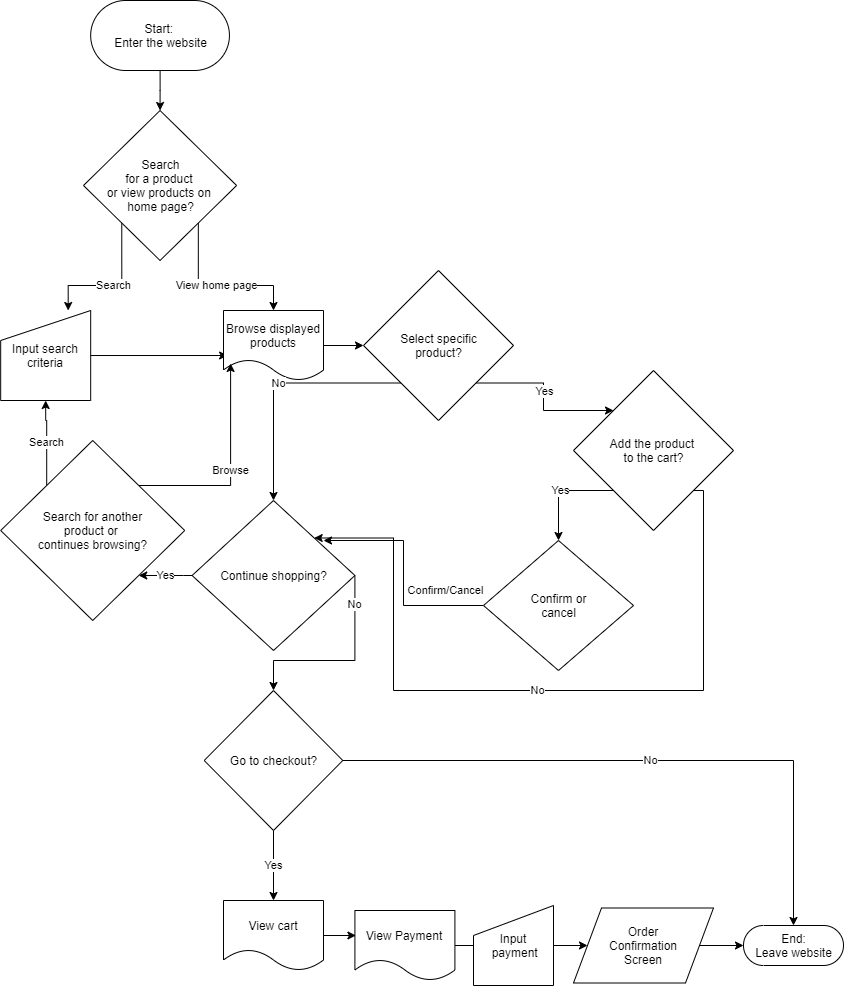

The diagram above was exported from draw.io. Its source (the exported page's mxGraphModel, read from the mxfile embedded in the PNG):
<mxGraphModel dx="2233" dy="790" grid="1" gridSize="10" guides="1" tooltips="1" connect="1" arrows="1" fold="1" page="1" pageScale="1" pageWidth="1100" pageHeight="1700" math="0" shadow="0">
  <root>
    <mxCell id="0" />
    <mxCell id="1" parent="0" />
    <mxCell id="4" style="edgeStyle=orthogonalEdgeStyle;rounded=0;orthogonalLoop=1;jettySize=auto;html=1;entryX=0.5;entryY=0;entryDx=0;entryDy=0;" edge="1" parent="1" source="2" target="3">
      <mxGeometry relative="1" as="geometry" />
    </mxCell>
    <mxCell id="2" value="Start: &lt;br&gt;Enter the website" style="html=1;dashed=0;whitespace=wrap;shape=mxgraph.dfd.start" vertex="1" parent="1">
      <mxGeometry x="-1002.82" y="20" width="138.75" height="70" as="geometry" />
    </mxCell>
    <mxCell id="12" value="Search" style="edgeStyle=orthogonalEdgeStyle;rounded=0;orthogonalLoop=1;jettySize=auto;html=1;exitX=0;exitY=1;exitDx=0;exitDy=0;entryX=0.75;entryY=0;entryDx=0;entryDy=0;" edge="1" parent="1" source="3" target="5">
      <mxGeometry relative="1" as="geometry" />
    </mxCell>
    <mxCell id="14" value="View home page" style="edgeStyle=orthogonalEdgeStyle;rounded=0;orthogonalLoop=1;jettySize=auto;html=1;exitX=1;exitY=1;exitDx=0;exitDy=0;entryX=0.5;entryY=0;entryDx=0;entryDy=0;" edge="1" parent="1" source="3" target="7">
      <mxGeometry relative="1" as="geometry" />
    </mxCell>
    <mxCell id="3" value="Search&lt;br&gt;for a product &lt;br&gt;or view products on &lt;br&gt;home page?" style="shape=rhombus;html=1;dashed=0;whitespace=wrap;perimeter=rhombusPerimeter;" vertex="1" parent="1">
      <mxGeometry x="-1010.0100000000001" y="130" width="153.12" height="150" as="geometry" />
    </mxCell>
    <mxCell id="15" style="edgeStyle=orthogonalEdgeStyle;rounded=0;orthogonalLoop=1;jettySize=auto;html=1;entryX=0.959;entryY=0.643;entryDx=0;entryDy=0;entryPerimeter=0;" edge="1" parent="1" source="5" target="7">
      <mxGeometry relative="1" as="geometry">
        <mxPoint x="-870" y="375" as="targetPoint" />
      </mxGeometry>
    </mxCell>
    <mxCell id="5" value="Input search&lt;br&gt;criteria" style="shape=manualInput;whiteSpace=wrap;html=1;" vertex="1" parent="1">
      <mxGeometry x="-1092.82" y="330" width="90" height="90" as="geometry" />
    </mxCell>
    <mxCell id="63" style="edgeStyle=orthogonalEdgeStyle;rounded=0;orthogonalLoop=1;jettySize=auto;html=1;exitX=1;exitY=0.5;exitDx=0;exitDy=0;entryX=0;entryY=0.5;entryDx=0;entryDy=0;" edge="1" parent="1" source="7" target="16">
      <mxGeometry relative="1" as="geometry" />
    </mxCell>
    <mxCell id="7" value="Browse displayed&lt;br&gt;products" style="shape=document;whiteSpace=wrap;html=1;boundedLbl=1;dashed=0;flipH=1;" vertex="1" parent="1">
      <mxGeometry x="-870.0000000000001" y="330" width="100" height="70" as="geometry" />
    </mxCell>
    <mxCell id="64" value="No" style="edgeStyle=orthogonalEdgeStyle;rounded=0;orthogonalLoop=1;jettySize=auto;html=1;exitX=0;exitY=1;exitDx=0;exitDy=0;entryX=0.5;entryY=0;entryDx=0;entryDy=0;" edge="1" parent="1" source="16" target="25">
      <mxGeometry relative="1" as="geometry" />
    </mxCell>
    <mxCell id="67" style="edgeStyle=orthogonalEdgeStyle;rounded=0;orthogonalLoop=1;jettySize=auto;html=1;exitX=1;exitY=1;exitDx=0;exitDy=0;entryX=0;entryY=0;entryDx=0;entryDy=0;" edge="1" parent="1" source="16" target="31">
      <mxGeometry relative="1" as="geometry" />
    </mxCell>
    <mxCell id="68" value="Yes" style="edgeLabel;html=1;align=center;verticalAlign=middle;resizable=0;points=[];" vertex="1" connectable="0" parent="67">
      <mxGeometry x="-0.1043" relative="1" as="geometry">
        <mxPoint y="1" as="offset" />
      </mxGeometry>
    </mxCell>
    <mxCell id="16" value="Select specific&lt;br&gt;product?" style="shape=rhombus;html=1;dashed=0;whitespace=wrap;perimeter=rhombusPerimeter;" vertex="1" parent="1">
      <mxGeometry x="-730" y="290" width="150" height="150" as="geometry" />
    </mxCell>
    <mxCell id="20" value="Browse" style="edgeStyle=orthogonalEdgeStyle;rounded=0;orthogonalLoop=1;jettySize=auto;html=1;exitX=1;exitY=0;exitDx=0;exitDy=0;entryX=0.929;entryY=0.757;entryDx=0;entryDy=0;entryPerimeter=0;" edge="1" parent="1" source="17" target="7">
      <mxGeometry relative="1" as="geometry" />
    </mxCell>
    <mxCell id="21" value="Search" style="edgeStyle=orthogonalEdgeStyle;rounded=0;orthogonalLoop=1;jettySize=auto;html=1;exitX=0;exitY=0;exitDx=0;exitDy=0;entryX=0.5;entryY=1;entryDx=0;entryDy=0;" edge="1" parent="1" source="17" target="5">
      <mxGeometry relative="1" as="geometry" />
    </mxCell>
    <mxCell id="17" value="Search for another&lt;br&gt;product or &lt;br&gt;continues browsing?" style="shape=rhombus;html=1;dashed=0;whitespace=wrap;perimeter=rhombusPerimeter;" vertex="1" parent="1">
      <mxGeometry x="-1092.82" y="460" width="184.07" height="180" as="geometry" />
    </mxCell>
    <mxCell id="30" value="Yes" style="edgeStyle=orthogonalEdgeStyle;rounded=0;orthogonalLoop=1;jettySize=auto;html=1;exitX=0;exitY=0.5;exitDx=0;exitDy=0;entryX=1;entryY=1;entryDx=0;entryDy=0;" edge="1" parent="1" source="25" target="17">
      <mxGeometry relative="1" as="geometry">
        <Array as="points">
          <mxPoint x="-910" y="595" />
          <mxPoint x="-910" y="595" />
        </Array>
      </mxGeometry>
    </mxCell>
    <mxCell id="42" value="No" style="edgeStyle=orthogonalEdgeStyle;rounded=0;orthogonalLoop=1;jettySize=auto;html=1;exitX=1;exitY=0.5;exitDx=0;exitDy=0;entryX=0.5;entryY=0;entryDx=0;entryDy=0;" edge="1" parent="1" source="25" target="41">
      <mxGeometry x="-0.7039" relative="1" as="geometry">
        <Array as="points">
          <mxPoint x="-739" y="680" />
          <mxPoint x="-820" y="680" />
        </Array>
        <mxPoint as="offset" />
      </mxGeometry>
    </mxCell>
    <mxCell id="25" value="Continue shopping?" style="shape=rhombus;html=1;dashed=0;whitespace=wrap;perimeter=rhombusPerimeter;" vertex="1" parent="1">
      <mxGeometry x="-901.4100000000001" y="520" width="162.82" height="150" as="geometry" />
    </mxCell>
    <mxCell id="40" value="No" style="edgeStyle=orthogonalEdgeStyle;rounded=0;orthogonalLoop=1;jettySize=auto;html=1;exitX=1;exitY=1;exitDx=0;exitDy=0;entryX=1;entryY=0;entryDx=0;entryDy=0;" edge="1" parent="1" source="31" target="25">
      <mxGeometry relative="1" as="geometry">
        <Array as="points">
          <mxPoint x="-390" y="510" />
          <mxPoint x="-390" y="710" />
          <mxPoint x="-700" y="710" />
          <mxPoint x="-700" y="558" />
        </Array>
      </mxGeometry>
    </mxCell>
    <mxCell id="70" value="Yes" style="edgeStyle=orthogonalEdgeStyle;rounded=0;orthogonalLoop=1;jettySize=auto;html=1;exitX=0;exitY=1;exitDx=0;exitDy=0;entryX=0.5;entryY=0;entryDx=0;entryDy=0;" edge="1" parent="1" source="31" target="33">
      <mxGeometry relative="1" as="geometry">
        <Array as="points">
          <mxPoint x="-535" y="510" />
        </Array>
      </mxGeometry>
    </mxCell>
    <mxCell id="31" value="Add the product&amp;nbsp;&lt;br&gt;to the cart?" style="shape=rhombus;html=1;dashed=0;whitespace=wrap;perimeter=rhombusPerimeter;" vertex="1" parent="1">
      <mxGeometry x="-520" y="390" width="160" height="160" as="geometry" />
    </mxCell>
    <mxCell id="46" value="Confirm/Cancel" style="edgeStyle=orthogonalEdgeStyle;rounded=0;orthogonalLoop=1;jettySize=auto;html=1;" edge="1" parent="1" source="33">
      <mxGeometry x="-0.6596" y="-15" relative="1" as="geometry">
        <mxPoint x="-770" y="560" as="targetPoint" />
        <mxPoint as="offset" />
      </mxGeometry>
    </mxCell>
    <mxCell id="33" value="Confirm or&lt;br&gt;cancel" style="shape=rhombus;html=1;dashed=0;whitespace=wrap;perimeter=rhombusPerimeter;" vertex="1" parent="1">
      <mxGeometry x="-610" y="560" width="150" height="130" as="geometry" />
    </mxCell>
    <mxCell id="50" value="Yes" style="edgeStyle=orthogonalEdgeStyle;rounded=0;orthogonalLoop=1;jettySize=auto;html=1;entryX=0.5;entryY=0;entryDx=0;entryDy=0;" edge="1" parent="1" source="41" target="49">
      <mxGeometry relative="1" as="geometry" />
    </mxCell>
    <mxCell id="56" value="No" style="edgeStyle=orthogonalEdgeStyle;rounded=0;orthogonalLoop=1;jettySize=auto;html=1;entryX=0.5;entryY=0.5;entryDx=0;entryDy=-20;entryPerimeter=0;" edge="1" parent="1" source="41" target="47">
      <mxGeometry relative="1" as="geometry">
        <mxPoint x="-180" y="1090" as="targetPoint" />
      </mxGeometry>
    </mxCell>
    <mxCell id="41" value="Go to checkout?" style="shape=rhombus;html=1;dashed=0;whitespace=wrap;perimeter=rhombusPerimeter;" vertex="1" parent="1">
      <mxGeometry x="-889.3" y="710" width="138.59" height="140" as="geometry" />
    </mxCell>
    <mxCell id="47" value="End:&lt;br&gt;Leave website" style="html=1;dashed=0;whitespace=wrap;shape=mxgraph.dfd.start" vertex="1" parent="1">
      <mxGeometry x="-350" y="945" width="100" height="40" as="geometry" />
    </mxCell>
    <mxCell id="58" style="edgeStyle=orthogonalEdgeStyle;rounded=0;orthogonalLoop=1;jettySize=auto;html=1;entryX=0.99;entryY=0.357;entryDx=0;entryDy=0;entryPerimeter=0;" edge="1" parent="1" source="49" target="51">
      <mxGeometry relative="1" as="geometry" />
    </mxCell>
    <mxCell id="49" value="View cart" style="shape=document;whiteSpace=wrap;html=1;boundedLbl=1;dashed=0;flipH=1;" vertex="1" parent="1">
      <mxGeometry x="-870" y="920" width="100" height="70" as="geometry" />
    </mxCell>
    <mxCell id="54" style="edgeStyle=orthogonalEdgeStyle;rounded=0;orthogonalLoop=1;jettySize=auto;html=1;entryX=0.125;entryY=0.688;entryDx=0;entryDy=0;entryPerimeter=0;" edge="1" parent="1" source="51" target="53">
      <mxGeometry relative="1" as="geometry" />
    </mxCell>
    <mxCell id="51" value="View Payment" style="shape=document;whiteSpace=wrap;html=1;boundedLbl=1;dashed=0;flipH=1;" vertex="1" parent="1">
      <mxGeometry x="-738.59" y="930" width="100" height="70" as="geometry" />
    </mxCell>
    <mxCell id="61" style="edgeStyle=orthogonalEdgeStyle;rounded=0;orthogonalLoop=1;jettySize=auto;html=1;" edge="1" parent="1" source="53" target="59">
      <mxGeometry relative="1" as="geometry" />
    </mxCell>
    <mxCell id="53" value="Input&lt;br&gt;&amp;nbsp;payment" style="shape=manualInput;whiteSpace=wrap;html=1;" vertex="1" parent="1">
      <mxGeometry x="-620" y="925" width="80" height="80" as="geometry" />
    </mxCell>
    <mxCell id="62" style="edgeStyle=orthogonalEdgeStyle;rounded=0;orthogonalLoop=1;jettySize=auto;html=1;entryX=0;entryY=0.5;entryDx=0;entryDy=0;entryPerimeter=0;" edge="1" parent="1" source="59" target="47">
      <mxGeometry relative="1" as="geometry" />
    </mxCell>
    <mxCell id="59" value="Order&lt;br&gt;Confirmation&lt;br&gt;Screen" style="shape=parallelogram;perimeter=parallelogramPerimeter;whiteSpace=wrap;html=1;dashed=0;" vertex="1" parent="1">
      <mxGeometry x="-520" y="927.5" width="140" height="75" as="geometry" />
    </mxCell>
  </root>
</mxGraphModel>